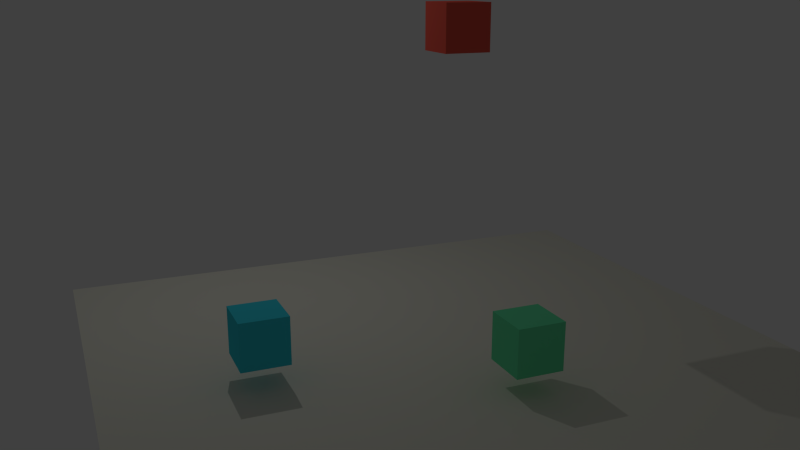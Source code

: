 # Source: object-translations2.blend  (saved by Blender 2.68.0; exported with 4.5.12 LTS)
import bpy
from mathutils import Matrix  # noqa: F401  (used for matrix-valued properties, if any)

bpy.ops.wm.read_factory_settings(use_empty=True)
scene = bpy.context.scene
scene.name = 'Scene'

# ---- collections
col_collection_1 = bpy.data.collections.new('Collection 1'); scene.collection.children.link(col_collection_1)

# ---- materials (node trees are filled in below, after node groups)
mat_material_004 = bpy.data.materials.new('Material.004')
mat_material_004.alpha_threshold = 0.0
mat_material_004.use_transparent_shadow = False
mat_material_004.diffuse_color = (0.8, 0.7966, 0.6994, 1.0)
mat_material_004.roughness = 0.5
mat_material_004.line_color = (0.0, 0.0, 0.0, 1.0)
mat_material_001 = bpy.data.materials.new('Material.001')
mat_material_001.alpha_threshold = 0.0
mat_material_001.use_transparent_shadow = False
mat_material_001.roughness = 0.5
mat_material_001.line_color = (0.0, 0.0, 0.0, 0.75)
mat_material_003 = bpy.data.materials.new('Material.003')
mat_material_003.alpha_threshold = 0.0
mat_material_003.use_transparent_shadow = False
mat_material_003.diffuse_color = (0.1451, 0.8, 0.3955, 1.0)
mat_material_003.roughness = 0.5
mat_material_003.specular_intensity = 1.0
mat_material_003.line_color = (0.0, 0.0, 0.0, 1.0)
mat_material_002 = bpy.data.materials.new('Material.002')
mat_material_002.alpha_threshold = 0.0
mat_material_002.use_transparent_shadow = False
mat_material_002.diffuse_color = (0.8, 0.0, 0.7379, 1.0)
mat_material_002.roughness = 0.5
mat_material_002.line_color = (0.0, 0.0, 0.0, 1.0)
mat_material_005 = bpy.data.materials.new('Material.005')
mat_material_005.alpha_threshold = 0.0
mat_material_005.use_transparent_shadow = False
mat_material_005.diffuse_color = (0.8, 0.1045, 0.07396, 1.0)
mat_material_005.roughness = 0.5
mat_material_005.specular_intensity = 1.0
mat_material_005.line_color = (0.0, 0.0, 0.0, 1.0)
mat_material_007 = bpy.data.materials.new('Material.007')
mat_material_007.alpha_threshold = 0.0
mat_material_007.use_transparent_shadow = False
mat_material_007.diffuse_color = (0.049, 0.6564, 0.8, 1.0)
mat_material_007.roughness = 0.5
mat_material_007.specular_intensity = 1.0
mat_material_007.line_color = (0.0, 0.0, 0.0, 1.0)

# ---- material node trees

# ---- world
world_world = bpy.data.worlds.new('World'); scene.world = world_world
world_world.color = (0.05088, 0.05088, 0.05088)
world_world.use_sun_shadow = False
world_world.sun_shadow_jitter_overblur = 0.0
world_world.cycles.sampling_method = 'MANUAL'
world_world.cycles.sample_map_resolution = 256

# ---- cameras
cam_camera = bpy.data.cameras.new('Camera')
cam_camera.clip_end = 100.0
cam_camera.lens = 35.0
cam_camera.sensor_width = 32.0
cam_camera.sensor_height = 18.0
cam_camera.ortho_scale = 7.314
cam_camera.dof.focus_distance = 0.0
cam_camera.dof.aperture_fstop = 128.0

# ---- lights
light_lamp_001 = bpy.data.lights.new('Lamp.001', 'AREA')
light_lamp_001.transmission_factor = 0.0
light_lamp_001.cutoff_distance = 30.0
light_lamp_001.energy = 87.18
light_lamp_001.shadow_buffer_clip_start = 1.001
light_lamp_001.shadow_soft_size = 0.1
light_lamp_001.shadow_maximum_resolution = 0.006
light_lamp_001.use_absolute_resolution = True
light_lamp_001.shape = 'RECTANGLE'
light_lamp_001.size = 0.1
light_lamp_001.size_y = 0.1
light_lamp_001.cycles.use_multiple_importance_sampling = False

# ---- meshes
me_plane = bpy.data.meshes.new('Plane')
me_plane.from_pydata([(1.0, -1.0, 0.0), (-1.0, -1.0, 0.0), (1.0, 1.0, 0.0), (-1.0, 1.0, 0.0)], [], [(1, 0, 2, 3)])
me_plane.materials.append(mat_material_004)
me_plane.use_remesh_preserve_volume = False
me_plane.use_remesh_preserve_attributes = False
me_plane.use_mirror_vertex_groups = False
me_plane.update()
me_cube = bpy.data.meshes.new('Cube')
me_cube.from_pydata([(1.0, 1.0, -1.0), (1.0, -1.0, -1.0), (-1.0, -1.0, -1.0), (-1.0, 1.0, -1.0), (1.0, 1.0, 1.0), (1.0, -1.0, 1.0), (-1.0, -1.0, 1.0), (-1.0, 1.0, 1.0)], [], [(0, 1, 2, 3), (4, 7, 6, 5), (0, 4, 5, 1), (1, 5, 6, 2), (2, 6, 7, 3), (4, 0, 3, 7)])
me_cube.materials.append(mat_material_003)
me_cube.use_remesh_preserve_volume = False
me_cube.use_remesh_preserve_attributes = False
me_cube.use_mirror_vertex_groups = False
me_cube.update()
me_cube_001 = bpy.data.meshes.new('Cube.001')
me_cube_001.from_pydata([(1.0, 1.0, -1.0), (1.0, -1.0, -1.0), (-1.0, -1.0, -1.0), (-1.0, 1.0, -1.0), (1.0, 1.0, 1.0), (1.0, -1.0, 1.0), (-1.0, -1.0, 1.0), (-1.0, 1.0, 1.0)], [], [(0, 1, 2, 3), (4, 7, 6, 5), (0, 4, 5, 1), (1, 5, 6, 2), (2, 6, 7, 3), (4, 0, 3, 7)])
me_cube_001.materials.append(mat_material_005)
me_cube_001.use_remesh_preserve_volume = False
me_cube_001.use_remesh_preserve_attributes = False
me_cube_001.use_mirror_vertex_groups = False
me_cube_001.update()
me_cube_002 = bpy.data.meshes.new('Cube.002')
me_cube_002.from_pydata([(1.0, 1.0, -1.0), (1.0, -1.0, -1.0), (-1.0, -1.0, -1.0), (-1.0, 1.0, -1.0), (1.0, 1.0, 1.0), (1.0, -1.0, 1.0), (-1.0, -1.0, 1.0), (-1.0, 1.0, 1.0)], [], [(0, 1, 2, 3), (4, 7, 6, 5), (0, 4, 5, 1), (1, 5, 6, 2), (2, 6, 7, 3), (4, 0, 3, 7)])
me_cube_002.materials.append(mat_material_007)
me_cube_002.use_remesh_preserve_volume = False
me_cube_002.use_remesh_preserve_attributes = False
me_cube_002.use_mirror_vertex_groups = False
me_cube_002.update()

# ---- curves / text
cu_surfsphere = bpy.data.curves.new('SurfSphere', 'CURVE')
cu_surfsphere.dimensions = '3D'
_sp = cu_surfsphere.splines.new('NURBS'); _sp.points.add(39)
_sp.points.foreach_set('co', [0.0, 0.0, -1.0, 1.0, -1.0, 0.0, -1.0, 0.7071, -1.0, 0.0, 0.0, 1.0, -1.0, 0.0, 1.0, 0.7071, 0.0, 0.0, 1.0, 1.0, 0.0, 0.0, -1.0, 0.3536, -1.0, -1.0, -1.0, 0.25, -1.0, -1.0, 0.0, 0.3536, -1.0, -1.0, 1.0, 0.25, 0.0, 0.0, 1.0, 0.3536, 0.0, 0.0, -1.0, 1.0, 8.429e-08, -1.0, -1.0, 0.7071, 8.429e-08, -1.0, 0.0, 1.0, 8.429e-08, -1.0, 1.0, 0.7071, 0.0, 0.0, 1.0, 1.0, 0.0, 0.0, -1.0, 0.3536, 1.0, -1.0, -1.0, 0.25, 1.0, -1.0, 0.0, 0.3536, 1.0, -1.0, 1.0, 0.25, 0.0, 0.0, 1.0, 0.3536, 0.0, 0.0, -1.0, 1.0, 1.0, 1.264e-07, -1.0, 0.7071, 1.0, 1.264e-07, 0.0, 1.0, 1.0, 1.264e-07, 1.0, 0.7071, 0.0, 0.0, 1.0, 1.0, 0.0, 0.0, -1.0, 0.3536, 1.0, 1.0, -1.0, 0.25, 1.0, 1.0, 0.0, 0.3536, 1.0, 1.0, 1.0, 0.25, 0.0, 0.0, 1.0, 0.3536, 0.0, 0.0, -1.0, 1.0, -2.107e-07, 1.0, -1.0, 0.7071, -2.107e-07, 1.0, 0.0, 1.0, -2.107e-07, 1.0, 1.0, 0.7071, 0.0, 0.0, 1.0, 1.0, 0.0, 0.0, -1.0, 0.3536, -1.0, 1.0, -1.0, 0.25, -1.0, 1.0, 0.0, 0.3536, -1.0, 1.0, 1.0, 0.25, 0.0, 0.0, 1.0, 0.3536])
_sp.points.foreach_set('radius', [0.0, 0.0, 0.0, 0.0, 0.0, 0.0, 0.0, 0.0, 0.0, 0.0, 0.0, 0.0, 0.0, 0.0, 0.0, 0.0, 0.0, 0.0, 0.0, 0.0, 0.0, 0.0, 0.0, 0.0, 0.0, 0.0, 0.0, 0.0, 0.0, 0.0, 0.0, 0.0, 0.0, 0.0, 0.0, 0.0, 0.0, 0.0, 0.0, 0.0])
_sp.order_u = 3
_sp.resolution_u = 4
_sp.resolution_v = 4
_sp.use_cyclic_v = True
_sp.use_endpoint_u = True
_sp.use_bezier_u = True
cu_surfsphere.materials.append(mat_material_001)
cu_surfsphere.use_path_clamp = True
cu_surfsphere.bevel_resolution = 0
cu_surfsphere.resolution_u = 4
cu_surfsphere.resolution_v = 4
cu_surfsphere.fill_mode = 'HALF'
cu_surfsphere_002 = bpy.data.curves.new('SurfSphere.002', 'CURVE')
cu_surfsphere_002.dimensions = '3D'
_sp = cu_surfsphere_002.splines.new('NURBS'); _sp.points.add(39)
_sp.points.foreach_set('co', [-4.658e-08, -1.288e-08, -0.162, 1.0, -0.162, -1.288e-08, -0.162, 0.7071, -0.162, -1.288e-08, 0.0, 1.0, -0.162, -1.288e-08, 0.162, 0.7071, -4.658e-08, -1.288e-08, 0.162, 1.0, -4.658e-08, -1.288e-08, -0.162, 0.3536, -0.162, -0.162, -0.162, 0.25, -0.162, -0.162, 0.0, 0.3536, -0.162, -0.162, 0.162, 0.25, -4.658e-08, -1.288e-08, 0.162, 0.3536, -4.658e-08, -1.288e-08, -0.162, 1.0, -3.292e-08, -0.162, -0.162, 0.7071, -3.292e-08, -0.162, 0.0, 1.0, -3.292e-08, -0.162, 0.162, 0.7071, -4.658e-08, -1.288e-08, 0.162, 1.0, -4.658e-08, -1.288e-08, -0.162, 0.3536, 0.162, -0.162, -0.162, 0.25, 0.162, -0.162, 0.0, 0.3536, 0.162, -0.162, 0.162, 0.25, -4.658e-08, -1.288e-08, 0.162, 0.3536, -4.658e-08, -1.288e-08, -0.162, 1.0, 0.162, 7.608e-09, -0.162, 0.7071, 0.162, 7.608e-09, 0.0, 1.0, 0.162, 7.608e-09, 0.162, 0.7071, -4.658e-08, -1.288e-08, 0.162, 1.0, -4.658e-08, -1.288e-08, -0.162, 0.3536, 0.162, 0.162, -0.162, 0.25, 0.162, 0.162, 0.0, 0.3536, 0.162, 0.162, 0.162, 0.25, -4.658e-08, -1.288e-08, 0.162, 0.3536, -4.658e-08, -1.288e-08, -0.162, 1.0, -8.072e-08, 0.162, -0.162, 0.7071, -8.072e-08, 0.162, 0.0, 1.0, -8.072e-08, 0.162, 0.162, 0.7071, -4.658e-08, -1.288e-08, 0.162, 1.0, -4.658e-08, -1.288e-08, -0.162, 0.3536, -0.162, 0.162, -0.162, 0.25, -0.162, 0.162, 0.0, 0.3536, -0.162, 0.162, 0.162, 0.25, -4.658e-08, -1.288e-08, 0.162, 0.3536])
_sp.points.foreach_set('radius', [0.0, 0.0, 0.0, 0.0, 0.0, 0.0, 0.0, 0.0, 0.0, 0.0, 0.0, 0.0, 0.0, 0.0, 0.0, 0.0, 0.0, 0.0, 0.0, 0.0, 0.0, 0.0, 0.0, 0.0, 0.0, 0.0, 0.0, 0.0, 0.0, 0.0, 0.0, 0.0, 0.0, 0.0, 0.0, 0.0, 0.0, 0.0, 0.0, 0.0])
_sp.order_u = 3
_sp.resolution_u = 4
_sp.resolution_v = 4
_sp.use_cyclic_v = True
_sp.use_endpoint_u = True
_sp.use_bezier_u = True
cu_surfsphere_002.materials.append(mat_material_002)
cu_surfsphere_002.use_path_clamp = True
cu_surfsphere_002.bevel_resolution = 0
cu_surfsphere_002.resolution_u = 4
cu_surfsphere_002.resolution_v = 4
cu_surfsphere_002.fill_mode = 'HALF'

# ---- objects
ob_plane = bpy.data.objects.new('Plane', me_plane)
ob_surfsphere = bpy.data.objects.new('SurfSphere', cu_surfsphere)
ob_cube = bpy.data.objects.new('Cube', me_cube)
ob_lamp = bpy.data.objects.new('Lamp', light_lamp_001)
ob_camera = bpy.data.objects.new('Camera', cam_camera)
ob_center_point = bpy.data.objects.new('center point', cu_surfsphere_002)
ob_cube_001 = bpy.data.objects.new('Cube.001', me_cube_001)
ob_cube_002 = bpy.data.objects.new('Cube.002', me_cube_002)

# ---- transforms, parenting, visibility, modifiers, constraints
ob_plane.location = (-1.219, 0.9767, -1.088)
ob_plane.scale = (-8.687, -8.687, -8.687)
ob_plane.color = (1.0, 0.8645, 0.6022, 1.0)
ob_plane.lineart.crease_threshold = 0.0
ob_surfsphere.location = (-6.353, 1.963, 0.1477)
ob_surfsphere.scale = (2.404, 2.404, 2.404)
ob_surfsphere.empty_image_offset = (0.0, 0.0)
ob_surfsphere.lineart.crease_threshold = 0.0
ob_cube.location = (1.584, 1.933, 0.1577)
ob_cube.scale = (0.618, 0.618, 0.618)
ob_cube.lock_rotations_4d = False
ob_cube.empty_display_type = 'ARROWS'
ob_cube.color = (0.1681, 0.09943, 1.0, 1.0)
ob_cube.lineart.crease_threshold = 0.0
ob_lamp.location = (-7.129, -2.878, 12.86)
ob_lamp.rotation_euler = (-0.01897, 0.1502, 3.387)
ob_lamp.lock_rotations_4d = False
ob_lamp.empty_display_type = 'ARROWS'
ob_lamp.color = (0.0, 0.0, 0.0, 0.0)
ob_lamp.lineart.crease_threshold = 0.0
ob_camera.location = (18.03, -8.195, 8.446)
ob_camera.rotation_euler = (-1.849, -3.142, 10.6)
ob_camera.scale = (1.0, 1.0, 1.0)
ob_camera.lock_rotations_4d = False
ob_camera.empty_display_type = 'ARROWS'
ob_camera.color = (0.0, 0.0, 0.0, 0.0)
ob_camera.display_type = 'WIRE'
ob_camera.lineart.crease_threshold = 0.0
ob_center_point.location = (-6.353, 1.963, 0.1477)
ob_center_point.scale = (0.7309, 0.7309, 0.7309)
ob_center_point.empty_image_offset = (0.0, 0.0)
ob_center_point.lineart.crease_threshold = 0.0
ob_cube_001.location = (-2.426, 1.933, 7.186)
ob_cube_001.scale = (0.618, 0.618, 0.618)
ob_cube_001.lock_rotations_4d = False
ob_cube_001.empty_display_type = 'ARROWS'
ob_cube_001.color = (0.1681, 0.09943, 1.0, 1.0)
ob_cube_001.lineart.crease_threshold = 0.0
ob_cube_002.location = (-1.191, -3.832, 0.1577)
ob_cube_002.scale = (0.618, 0.618, 0.618)
ob_cube_002.lock_rotations_4d = False
ob_cube_002.empty_display_type = 'ARROWS'
ob_cube_002.color = (0.1681, 0.09943, 1.0, 1.0)
ob_cube_002.lineart.crease_threshold = 0.0

# ---- collection membership
col_collection_1.objects.link(ob_plane)
col_collection_1.objects.link(ob_surfsphere)
col_collection_1.objects.link(ob_cube)
col_collection_1.objects.link(ob_lamp)
col_collection_1.objects.link(ob_camera)
col_collection_1.objects.link(ob_center_point)
col_collection_1.objects.link(ob_cube_001)
col_collection_1.objects.link(ob_cube_002)

# ---- scene / render settings (as saved in the file)
scene.camera = ob_camera
scene.frame_start = 1; scene.frame_end = 250; scene.frame_set(0)
scene.render.engine = 'BLENDER_EEVEE_NEXT'
scene.render.image_settings.color_mode = 'RGB'
scene.render.image_settings.compression = 90
scene.render.resolution_percentage = 50
scene.render.dither_intensity = 0.0
scene.cycles.use_denoising = False
scene.cycles.samples = 10
scene.cycles.sampling_pattern = 'TABULATED_SOBOL'
scene.cycles.light_sampling_threshold = 0.0
scene.cycles.use_adaptive_sampling = False
scene.cycles.use_light_tree = False
scene.cycles.blur_glossy = 0.0
scene.cycles.volume_bounces = 1
scene.cycles.pixel_filter_type = 'GAUSSIAN'
scene.cycles.sample_clamp_indirect = 0.0
scene.view_settings.view_transform = 'Standard'
bpy.context.view_layer.update()
